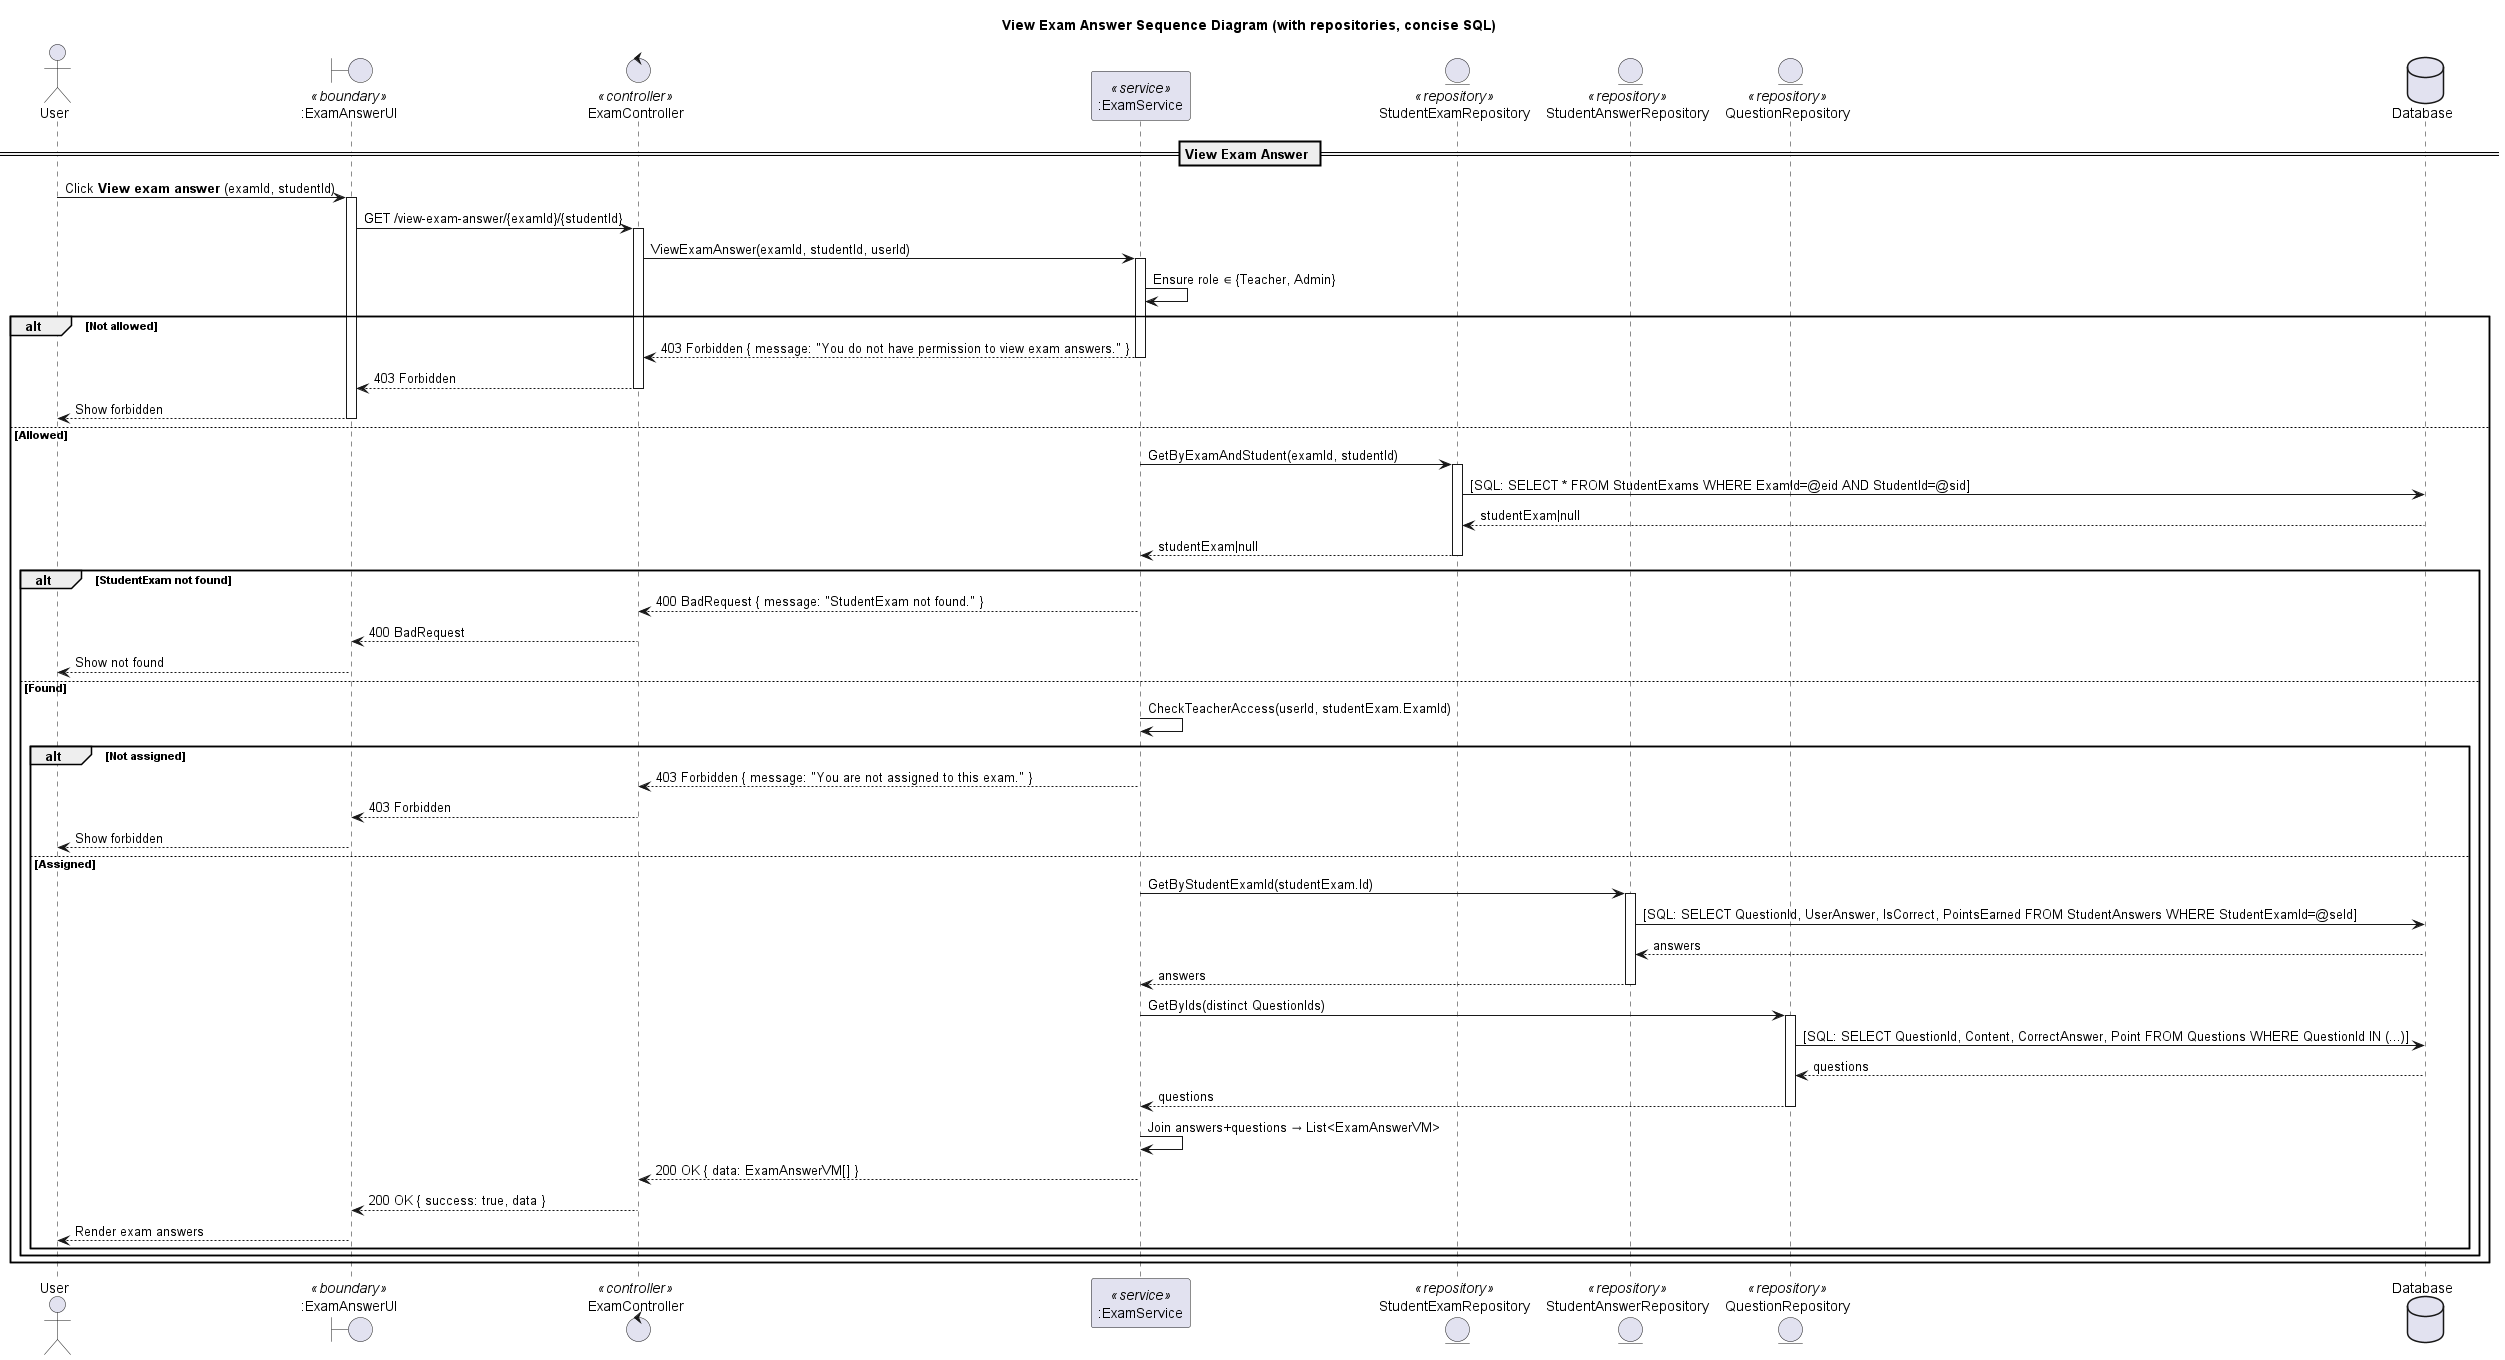

The diagram above was rendered by PlantUML. Its source (embedded in the PNG):
@startuml
title View Exam Answer Sequence Diagram (with repositories, concise SQL)

actor "User" as Client
boundary ":ExamAnswerUI" as UI <<boundary>>
control "ExamController" as Controller <<controller>>
participant ":ExamService" as Service <<service>>


entity "StudentExamRepository" as StuExamRepo <<repository>>
entity "StudentAnswerRepository" as AnswerRepo <<repository>>
entity "QuestionRepository" as QRepo <<repository>>

database "Database" as DB

== View Exam Answer ==

Client -> UI: Click **View exam answer** (examId, studentId)
activate UI
UI -> Controller: GET /view-exam-answer/{examId}/{studentId}
activate Controller
Controller -> Service: ViewExamAnswer(examId, studentId, userId)
activate Service

' --- Authorization (Teacher/Admin only) ---
Service -> Service: Ensure role ∈ {Teacher, Admin}
alt Not allowed
  Service --> Controller: 403 Forbidden { message: "You do not have permission to view exam answers." }
  deactivate Service
  Controller --> UI: 403 Forbidden
  deactivate Controller
  UI --> Client: Show forbidden
  deactivate UI
else Allowed
  ' --- Load StudentExam (must exist) ---
  Service -> StuExamRepo: GetByExamAndStudent(examId, studentId)
  activate StuExamRepo
  StuExamRepo -> DB: [SQL: SELECT * FROM StudentExams WHERE ExamId=@eid AND StudentId=@sid]
  DB --> StuExamRepo: studentExam|null
  StuExamRepo --> Service: studentExam|null
  deactivate StuExamRepo

  alt StudentExam not found
    Service --> Controller: 400 BadRequest { message: "StudentExam not found." }
    deactivate Service
    Controller --> UI: 400 BadRequest
    deactivate Controller
    UI --> Client: Show not found
    deactivate UI
  else Found
    ' --- Optional: verify teacher is assigned to this exam ---
    Service -> Service: CheckTeacherAccess(userId, studentExam.ExamId)
    alt Not assigned
      Service --> Controller: 403 Forbidden { message: "You are not assigned to this exam." }
      deactivate Service
      Controller --> UI: 403 Forbidden
      deactivate Controller
      UI --> Client: Show forbidden
      deactivate UI
    else Assigned
      ' --- Get student's answers & related questions (single batched fetches) ---
      Service -> AnswerRepo: GetByStudentExamId(studentExam.Id)
      activate AnswerRepo
      AnswerRepo -> DB: [SQL: SELECT QuestionId, UserAnswer, IsCorrect, PointsEarned FROM StudentAnswers WHERE StudentExamId=@seId]
      DB --> AnswerRepo: answers
      AnswerRepo --> Service: answers
      deactivate AnswerRepo

      Service -> QRepo: GetByIds(distinct QuestionIds)
      activate QRepo
      QRepo -> DB: [SQL: SELECT QuestionId, Content, CorrectAnswer, Point FROM Questions WHERE QuestionId IN (...)]
      DB --> QRepo: questions
      QRepo --> Service: questions
      deactivate QRepo

      ' --- Map to VMs ---
      Service -> Service: Join answers+questions → List<ExamAnswerVM>
      Service --> Controller: 200 OK { data: ExamAnswerVM[] }
      deactivate Service
      Controller --> UI: 200 OK { success: true, data }
      deactivate Controller
      UI --> Client: Render exam answers
      deactivate UI
    end alt
  end alt
end alt
@enduml